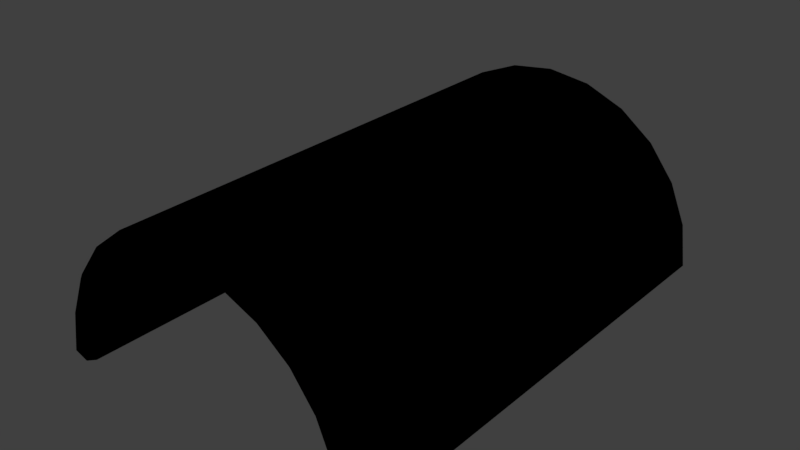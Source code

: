 # Source: tunnel.blend  (saved by Blender 2.79.0; exported with 4.5.12 LTS)
import bpy
from mathutils import Matrix  # noqa: F401  (used for matrix-valued properties, if any)

bpy.ops.wm.read_factory_settings(use_empty=True)
scene = bpy.context.scene
scene.name = 'Scene'

# ---- collections
col_collection_1 = bpy.data.collections.new('Collection 1'); scene.collection.children.link(col_collection_1)

# ---- images (referenced by path relative to the original .blend; pixels are not part of the script)
import os
ASSET_DIR = os.environ.get("B2B_ASSET_DIR", "")  # directory of the original .blend (textures are referenced by path, not embedded)
HERE = os.path.dirname(os.path.abspath(__file__))  # packed textures are extracted next to this script under _unpacked/

def load_image(name, relpath, width, height, colorspace="sRGB"):
    """Load a texture the original file referenced (path relative to the .blend, or extracted next to this script)."""
    p = next((c for c in (os.path.join(HERE, relpath), os.path.join(ASSET_DIR, relpath)) if relpath and os.path.exists(c)), "")
    if p:
        img = bpy.data.images.load(p, check_existing=True)
        img.name = name
    else:  # same state as the original file: an image datablock whose file is absent (Cycles renders it pink)
        img = bpy.data.images.new(name, width, height)
        img.source = "FILE"
        img.filepath = "//" + (relpath or name)
    img.colorspace_settings.name = colorspace
    return img
img_concrete_png = load_image('concrete.png', 'concrete.png', 1024, 1024, 'sRGB')

# ---- materials (node trees are filled in below, after node groups)
mat_material = bpy.data.materials.new('Material')
mat_material.alpha_threshold = 0.0
mat_material.roughness = 0.5

# ---- node groups
ng_gltf_metallic_roughness = bpy.data.node_groups.new('glTF Metallic Roughness', 'ShaderNodeTree')
_N = ng_gltf_metallic_roughness.nodes; _L = ng_gltf_metallic_roughness.links

# ---- material node trees
mat_material.use_nodes = True; mat_material.node_tree.nodes.clear()
_N = mat_material.node_tree.nodes; _L = mat_material.node_tree.links
n0 = _N.new('ShaderNodeOutputMaterial'); n0.name = 'Material Output'; n0.location = (460, 300)
n1 = _N.new('ShaderNodeGroup'); n1.name = 'Group'; n1.location = (240, 424)
n1.node_tree = ng_gltf_metallic_roughness
n1.inputs[1].default_value = (1.0, 1.0, 1.0, 1.0)
n1.inputs[2].default_value = (1.0, 1.0, 1.0, 1.0)
n1.inputs[3].default_value = 0.0
n1.inputs[4].default_value = 0.7
n1.inputs[5].default_value = (0.5, 0.5, 1.0, 1.0)
n1.inputs[6].default_value = 1.0
n1.inputs[7].default_value = (1.0, 1.0, 1.0, 1.0)
n1.inputs[8].default_value = 1.0
n1.inputs[9].default_value = (1.0, 1.0, 1.0, 1.0)
n1.inputs[10].default_value = (0.0, 0.0, 0.0, 1.0)
n1.inputs[11].default_value = 1.0
n1.inputs[12].default_value = 0.5
n1.inputs[13].default_value = 0.0
n1.inputs[14].default_value = 0.0
n1.inputs[15].default_value = 0.0
n1.inputs[16].default_value = (0.0, 0.0, 0.0, 1.0)
n2 = _N.new('ShaderNodeTexImage'); n2.name = 'Image Texture'; n2.location = (10, 300)
n2.width = 140
n2.image = img_concrete_png
_L.new(n1.outputs[0], n0.inputs[0])
_L.new(n2.outputs[0], n1.inputs[0])
n0.is_active_output = True

# ---- world
world_world = bpy.data.worlds.new('World'); scene.world = world_world
world_world.color = (0.05088, 0.05088, 0.05088)
world_world.use_sun_shadow = False
world_world.sun_shadow_jitter_overblur = 0.0
world_world.cycles.sampling_method = 'MANUAL'

# ---- meshes
me_mesh0_001 = bpy.data.meshes.new('mesh0.001')
me_mesh0_001.from_pydata([(5.0, 10.0, 3.979), (5.0, -10.0, 3.979), (6.124, -10.0, 2.515), (6.124, 10.0, 2.515), (6.83, -10.0, 0.8091), (6.83, 10.0, 0.8091), (7.071, -10.0, -1.021), (7.071, 10.0, -1.021), (-7.071, 10.0, -1.021), (-7.071, -10.0, -1.021), (-6.83, -10.0, 0.8091), (-6.83, 10.0, 0.8091), (-6.124, -10.0, 2.515), (-6.124, 10.0, 2.514), (-5.0, -10.0, 3.979), (-5.0, 10.0, 3.979), (-3.536, -10.0, 5.103), (-3.536, 10.0, 5.103), (-1.83, -10.0, 5.809), (-1.83, 10.0, 5.809), (4.2e-05, -10.0, 6.05), (-5e-06, 10.0, 6.05), (1.83, -10.0, 5.809), (1.83, 10.0, 5.809), (3.536, -10.0, 5.103), (3.536, 10.0, 5.103), (4.24, -9.995, 3.219), (2.998, -9.995, 4.172), (2.998, 9.995, 4.172), (4.24, 9.995, 3.219), (1.552, 9.995, 4.771), (1.552, -9.995, 4.771), (-4e-06, 9.995, 4.976), (3.6e-05, -9.995, 4.976), (-1.552, 9.995, 4.771), (-1.552, -9.995, 4.771), (-2.998, 9.995, 4.172), (-2.998, -9.995, 4.172), (-4.24, 9.995, 3.219), (-4.24, -9.995, 3.219), (-5.193, 9.995, 1.977), (-5.193, -9.995, 1.977), (-5.792, 9.995, 0.531), (-5.792, -9.995, 0.531), (-5.997, 9.995, -1.021), (-5.997, -9.995, -1.021), (5.792, 9.995, 0.531), (5.997, 9.995, -1.021), (5.997, -9.995, -1.021), (5.792, -9.995, 0.531), (5.193, 9.995, 1.977), (5.193, -9.995, 1.977), (-7.071, 10.0, -1.021), (-5.997, 9.995, -1.021), (-5.997, -9.995, -1.021), (-7.071, -10.0, -1.021), (7.071, 10.0, -1.021), (7.071, -10.0, -1.021), (5.997, -9.995, -1.021), (5.997, 9.995, -1.021), (5.365, -10.28, 2.077), (4.381, -10.28, 3.36), (5.984, -10.28, 0.5825), (5.997, -9.995, -1.021), (7.071, -10.0, -1.021), (6.949, -10.18, -0.9134), (6.194, -10.28, -0.9951), (6.194, -10.28, -0.9951), (-5.984, -10.28, 0.5825), (-6.194, -10.28, -0.9951), (-7.071, -10.0, -1.021), (-5.997, -9.995, -1.021), (-6.194, -10.28, -0.9951), (-6.949, -10.18, -0.9134), (-5.365, -10.28, 2.077), (-4.381, -10.28, 3.36), (-3.098, -10.28, 4.344), (-1.603, -10.28, 4.963), (3.7e-05, -10.28, 5.174), (1.604, -10.28, 4.963), (3.098, -10.28, 4.344), (3.463, -10.15, 4.977), (4.897, -10.15, 3.876), (1.792, -10.15, 5.668), (4.2e-05, -10.15, 5.904), (-1.792, -10.15, 5.668), (-3.463, -10.15, 4.977), (-4.897, -10.15, 3.876), (-5.998, -10.15, 2.442), (-6.689, -10.15, 0.7714), (-6.949, -10.18, -0.9134), (6.689, -10.15, 0.7714), (6.949, -10.18, -0.9134), (5.998, -10.15, 2.442), (4.378, 10.25, 3.357), (5.362, 10.25, 2.075), (5.981, 10.25, 0.5816), (6.19, 10.25, -0.9955), (7.071, 10.0, -1.021), (5.997, 9.995, -1.021), (6.19, 10.25, -0.9955), (6.951, 10.14, -0.9153), (-5.997, 9.995, -1.021), (-7.071, 10.0, -1.021), (-6.951, 10.14, -0.9153), (-6.19, 10.25, -0.9955), (-6.19, 10.25, -0.9955), (-5.981, 10.25, 0.5815), (-5.362, 10.25, 2.075), (-4.378, 10.25, 3.357), (-3.096, 10.25, 4.341), (-1.603, 10.25, 4.96), (-4e-06, 10.25, 5.171), (1.603, 10.25, 4.96), (3.096, 10.25, 4.341), (4.899, 10.12, 3.878), (3.464, 10.12, 4.979), (1.793, 10.12, 5.671), (-5e-06, 10.12, 5.907), (-1.793, 10.12, 5.671), (-3.464, 10.12, 4.979), (-4.899, 10.12, 3.878), (-6.0, 10.12, 2.443), (-6.692, 10.12, 0.7721), (-6.951, 10.14, -0.9153), (6.951, 10.14, -0.9153), (6.692, 10.12, 0.7721), (6.0, 10.12, 2.443)], [], [(0, 1, 2), (2, 3, 0), (3, 2, 4), (4, 5, 3), (5, 4, 6), (6, 7, 5), (8, 9, 11), (11, 9, 10), (11, 10, 13), (13, 10, 12), (13, 12, 15), (15, 12, 14), (15, 14, 17), (17, 14, 16), (17, 16, 19), (19, 16, 18), (19, 18, 21), (21, 18, 20), (21, 20, 23), (23, 20, 22), (23, 22, 25), (25, 22, 24), (1, 0, 24), (24, 0, 25), (26, 27, 29), (29, 27, 28), (30, 28, 31), (31, 28, 27), (32, 30, 33), (33, 30, 31), (34, 32, 35), (35, 32, 33), (36, 34, 37), (37, 34, 35), (38, 36, 39), (39, 36, 37), (40, 38, 41), (41, 38, 39), (42, 40, 43), (43, 40, 41), (44, 42, 45), (45, 42, 43), (46, 47, 49), (49, 47, 48), (50, 46, 49), (49, 51, 50), (29, 50, 51), (51, 26, 29), (52, 53, 54), (54, 55, 52), (56, 57, 58), (58, 59, 56), (26, 51, 61), (61, 51, 60), (51, 49, 60), (60, 49, 62), (63, 64, 66), (66, 64, 65), (49, 48, 67), (67, 62, 49), (45, 43, 69), (69, 43, 68), (70, 71, 72), (72, 73, 70), (43, 41, 68), (68, 41, 74), (41, 39, 74), (74, 39, 75), (39, 37, 76), (76, 75, 39), (37, 35, 77), (77, 76, 37), (35, 33, 78), (78, 77, 35), (33, 31, 78), (78, 31, 79), (31, 27, 80), (80, 79, 31), (27, 26, 61), (61, 80, 27), (1, 24, 82), (82, 24, 81), (24, 22, 83), (83, 81, 24), (22, 20, 84), (84, 83, 22), (20, 18, 84), (84, 18, 85), (18, 16, 85), (85, 16, 86), (16, 14, 86), (86, 14, 87), (14, 12, 88), (88, 87, 14), (12, 10, 89), (89, 88, 12), (10, 9, 90), (90, 89, 10), (6, 4, 92), (92, 4, 91), (4, 2, 93), (93, 91, 4), (2, 1, 93), (93, 1, 82), (82, 61, 93), (93, 61, 60), (93, 60, 62), (62, 91, 93), (91, 62, 92), (92, 62, 67), (90, 69, 68), (68, 89, 90), (89, 68, 88), (88, 68, 74), (88, 74, 87), (87, 74, 75), (87, 75, 76), (76, 86, 87), (86, 76, 85), (85, 76, 77), (85, 77, 84), (84, 77, 78), (84, 78, 79), (79, 83, 84), (83, 79, 80), (80, 81, 83), (81, 80, 61), (61, 82, 81), (50, 29, 95), (95, 29, 94), (46, 50, 96), (96, 50, 95), (47, 46, 97), (97, 46, 96), (98, 99, 100), (100, 101, 98), (102, 103, 105), (105, 103, 104), (42, 44, 106), (106, 107, 42), (40, 42, 108), (108, 42, 107), (38, 40, 108), (108, 109, 38), (36, 38, 110), (110, 38, 109), (34, 36, 111), (111, 36, 110), (32, 34, 111), (111, 112, 32), (30, 32, 113), (113, 32, 112), (28, 30, 114), (114, 30, 113), (29, 28, 114), (114, 94, 29), (25, 0, 115), (115, 116, 25), (23, 25, 116), (116, 117, 23), (21, 23, 117), (117, 118, 21), (19, 21, 119), (119, 21, 118), (17, 19, 120), (120, 19, 119), (15, 17, 120), (120, 121, 15), (13, 15, 121), (121, 122, 13), (11, 13, 122), (122, 123, 11), (8, 11, 124), (124, 11, 123), (5, 7, 125), (125, 126, 5), (3, 5, 126), (126, 127, 3), (0, 3, 115), (115, 3, 127), (94, 115, 127), (127, 95, 94), (126, 96, 95), (95, 127, 126), (125, 97, 96), (96, 126, 125), (123, 107, 124), (124, 107, 106), (122, 108, 107), (107, 123, 122), (121, 109, 108), (108, 122, 121), (120, 110, 121), (121, 110, 109), (119, 111, 120), (120, 111, 110), (118, 112, 119), (119, 112, 111), (117, 113, 118), (118, 113, 112), (116, 114, 113), (113, 117, 116), (115, 94, 114), (114, 116, 115)])
me_mesh0_001.polygons.foreach_set('use_smooth', [True] * 204)
_uv = me_mesh0_001.uv_layers.new(name='UVMap')
_uv.uv.foreach_set('vector', [-0.4062, 0.6016, 1.396, 0.6016, 1.396, 0.4473, 1.396, 0.4473, -0.4062, 0.4473, -0.4062, 0.6016, -0.4062, 0.4473, 1.396, 0.4473, 1.396, 0.2676, 1.396, 0.2676, -0.4062, 0.2676, -0.4062, 0.4473, -0.4062, 0.2676, 1.396, 0.2676, 1.396, 0.07422, 1.396, 0.07422, -0.4062, 0.07422, -0.4062, 0.2676, -0.4062, 0.07422, 1.396, 0.07422, -0.4062, 0.2676, -0.4062, 0.2676, 1.396, 0.07422, 1.396, 0.2676, -0.4062, 0.2676, 1.396, 0.2676, -0.4062, 0.4473, -0.4062, 0.4473, 1.396, 0.2676, 1.396, 0.4473, -0.4062, 0.4473, 1.396, 0.4473, -0.4062, 0.6016, -0.4062, 0.6016, 1.396, 0.4473, 1.396, 0.6016, -0.4062, 0.6016, 1.396, 0.6016, -0.4062, 0.7188, -0.4062, 0.7188, 1.396, 0.6016, 1.396, 0.7188, -0.4062, 0.7188, 1.396, 0.7188, -0.4062, 0.8203, -0.4062, 0.8203, 1.396, 0.7188, 1.396, 0.8203, -0.4062, 0.8203, 1.396, 0.8203, -0.4062, 0.9121, -0.4062, 0.9121, 1.396, 0.8203, 1.396, 0.9121, -0.4062, 0.9121, 1.396, 0.9121, -0.4062, 0.8203, -0.4062, 0.8203, 1.396, 0.9121, 1.396, 0.8203, -0.4062, 0.8203, 1.396, 0.8203, -0.4062, 0.7188, -0.4062, 0.7188, 1.396, 0.8203, 1.396, 0.7188, 1.396, 0.6016, -0.4062, 0.6016, 1.396, 0.7188, 1.396, 0.7188, -0.4062, 0.6016, -0.4062, 0.7188, 1.396, 0.5156, 1.396, 0.6133, -0.4062, 0.5156, -0.4062, 0.5156, 1.396, 0.6133, -0.4062, 0.6133, -0.4062, 0.6855, -0.4062, 0.6133, 1.396, 0.6855, 1.396, 0.6855, -0.4062, 0.6133, 1.396, 0.6133, -0.4062, 0.7051, -0.4062, 0.6855, 1.396, 0.7051, 1.396, 0.7051, -0.4062, 0.6855, 1.396, 0.6855, -0.4062, 0.6855, -0.4062, 0.7051, 1.396, 0.6855, 1.396, 0.6855, -0.4062, 0.7051, 1.396, 0.7051, -0.4062, 0.6133, -0.4062, 0.6855, 1.396, 0.6133, 1.396, 0.6133, -0.4062, 0.6855, 1.396, 0.6855, -0.4062, 0.5156, -0.4062, 0.6133, 1.396, 0.5156, 1.396, 0.5156, -0.4062, 0.6133, 1.396, 0.6133, -0.4062, 0.3848, -0.4062, 0.5156, 1.396, 0.3848, 1.396, 0.3848, -0.4062, 0.5156, 1.396, 0.5156, -0.4062, 0.2285, -0.4062, 0.3848, 1.396, 0.2285, 1.396, 0.2285, -0.4062, 0.3848, 1.396, 0.3848, -0.4062, 0.07422, -0.4062, 0.2285, 1.396, 0.07422, 1.396, 0.07422, -0.4062, 0.2285, 1.396, 0.2285, -0.4062, 0.2285, -0.4062, 0.07422, 1.396, 0.2285, 1.396, 0.2285, -0.4062, 0.07422, 1.396, 0.07422, -0.4062, 0.3848, -0.4062, 0.2285, 1.396, 0.2285, 1.396, 0.2285, 1.396, 0.3848, -0.4062, 0.3848, -0.4062, 0.5156, -0.4062, 0.3848, 1.396, 0.3848, 1.396, 0.3848, 1.396, 0.5156, -0.4062, 0.5156, -0.4062, 0.07422, -0.4062, 0.07422, 1.396, 0.07422, 1.396, 0.07422, 1.396, 0.07422, -0.4062, 0.07422, -0.4062, 0.07422, 1.396, 0.07422, 1.396, 0.07422, 1.396, 0.07422, -0.4062, 0.07422, -0.4062, 0.07422, 1.396, 0.5156, 1.396, 0.3848, 1.445, 0.5312, 1.445, 0.5312, 1.396, 0.3848, 1.445, 0.3945, 1.396, 0.3848, 1.396, 0.2285, 1.445, 0.3945, 1.445, 0.3945, 1.396, 0.2285, 1.445, 0.2402, 1.396, 0.07422, 1.396, 0.07422, 1.418, 0.07422, 1.418, 0.07422, 1.396, 0.07422, 1.41, 0.07422, 1.396, 0.2285, 1.396, 0.07422, 1.445, 0.07422, 1.445, 0.07422, 1.445, 0.2402, 1.396, 0.2285, 1.396, 0.07422, 1.396, 0.2285, 1.445, 0.07422, 1.445, 0.07422, 1.396, 0.2285, 1.445, 0.2402, 1.396, 0.07422, 1.396, 0.07422, 1.418, 0.07422, 1.418, 0.07422, 1.41, 0.07422, 1.396, 0.07422, 1.396, 0.2285, 1.396, 0.3848, 1.445, 0.2402, 1.445, 0.2402, 1.396, 0.3848, 1.445, 0.3945, 1.396, 0.3848, 1.396, 0.5156, 1.445, 0.3945, 1.445, 0.3945, 1.396, 0.5156, 1.445, 0.5312, 1.396, 0.5156, 1.396, 0.6133, 1.445, 0.6367, 1.445, 0.6367, 1.445, 0.5312, 1.396, 0.5156, 1.396, 0.6133, 1.396, 0.6855, 1.445, 0.7051, 1.445, 0.7051, 1.445, 0.6367, 1.396, 0.6133, 1.396, 0.6855, 1.396, 0.7051, 1.445, 0.7266, 1.445, 0.7266, 1.445, 0.7051, 1.396, 0.6855, 1.396, 0.7051, 1.396, 0.6855, 1.445, 0.7266, 1.445, 0.7266, 1.396, 0.6855, 1.445, 0.7051, 1.396, 0.6855, 1.396, 0.6133, 1.445, 0.6367, 1.445, 0.6367, 1.445, 0.7051, 1.396, 0.6855, 1.396, 0.6133, 1.396, 0.5156, 1.445, 0.5312, 1.445, 0.5312, 1.445, 0.6367, 1.396, 0.6133, 1.396, 0.6016, 1.396, 0.7188, 1.41, 0.5918, 1.41, 0.5918, 1.396, 0.7188, 1.41, 0.7051, 1.396, 0.7188, 1.396, 0.8203, 1.41, 0.8105, 1.41, 0.8105, 1.41, 0.7051, 1.396, 0.7188, 1.396, 0.8203, 1.396, 0.9121, 1.41, 0.9121, 1.41, 0.9121, 1.41, 0.8105, 1.396, 0.8203, 1.396, 0.9121, 1.396, 0.8203, 1.41, 0.9121, 1.41, 0.9121, 1.396, 0.8203, 1.41, 0.8105, 1.396, 0.8203, 1.396, 0.7188, 1.41, 0.8105, 1.41, 0.8105, 1.396, 0.7188, 1.41, 0.7051, 1.396, 0.7188, 1.396, 0.6016, 1.41, 0.7051, 1.41, 0.7051, 1.396, 0.6016, 1.41, 0.5918, 1.396, 0.6016, 1.396, 0.4473, 1.41, 0.4375, 1.41, 0.4375, 1.41, 0.5918, 1.396, 0.6016, 1.396, 0.4473, 1.396, 0.2676, 1.41, 0.2598, 1.41, 0.2598, 1.41, 0.4375, 1.396, 0.4473, 1.396, 0.2676, 1.396, 0.07422, 1.41, 0.07422, 1.41, 0.07422, 1.41, 0.2598, 1.396, 0.2676, 1.396, 0.07422, 1.396, 0.2676, 1.41, 0.07422, 1.41, 0.07422, 1.396, 0.2676, 1.41, 0.2598, 1.396, 0.2676, 1.396, 0.4473, 1.41, 0.4375, 1.41, 0.4375, 1.41, 0.2598, 1.396, 0.2676, 1.396, 0.4473, 1.396, 0.6016, 1.41, 0.4375, 1.41, 0.4375, 1.396, 0.6016, 1.41, 0.5918, 1.41, 0.5918, 1.445, 0.5312, 1.41, 0.4375, 1.41, 0.4375, 1.445, 0.5312, 1.445, 0.3945, 1.41, 0.4375, 1.445, 0.3945, 1.445, 0.2402, 1.445, 0.2402, 1.41, 0.2598, 1.41, 0.4375, 1.41, 0.2598, 1.445, 0.2402, 1.41, 0.07422, 1.41, 0.07422, 1.445, 0.2402, 1.445, 0.07422, 1.41, 0.07422, 1.445, 0.07422, 1.445, 0.2402, 1.445, 0.2402, 1.41, 0.2598, 1.41, 0.07422, 1.41, 0.2598, 1.445, 0.2402, 1.41, 0.4375, 1.41, 0.4375, 1.445, 0.2402, 1.445, 0.3945, 1.41, 0.4375, 1.445, 0.3945, 1.41, 0.5918, 1.41, 0.5918, 1.445, 0.3945, 1.445, 0.5312, 1.41, 0.5918, 1.445, 0.5312, 1.445, 0.6367, 1.445, 0.6367, 1.41, 0.7051, 1.41, 0.5918, 1.41, 0.7051, 1.445, 0.6367, 1.41, 0.8105, 1.41, 0.8105, 1.445, 0.6367, 1.445, 0.7051, 1.41, 0.8105, 1.445, 0.7051, 1.41, 0.9121, 1.41, 0.9121, 1.445, 0.7051, 1.445, 0.7266, 1.41, 0.9121, 1.445, 0.7266, 1.445, 0.7051, 1.445, 0.7051, 1.41, 0.8105, 1.41, 0.9121, 1.41, 0.8105, 1.445, 0.7051, 1.445, 0.6367, 1.445, 0.6367, 1.41, 0.7051, 1.41, 0.8105, 1.41, 0.7051, 1.445, 0.6367, 1.445, 0.5312, 1.445, 0.5312, 1.41, 0.5918, 1.41, 0.7051, -0.4062, 0.3848, -0.4062, 0.5156, -0.4473, 0.3945, -0.4473, 0.3945, -0.4062, 0.5156, -0.4473, 0.5312, -0.4062, 0.2285, -0.4062, 0.3848, -0.4473, 0.2402, -0.4473, 0.2402, -0.4062, 0.3848, -0.4473, 0.3945, -0.4062, 0.07422, -0.4062, 0.2285, -0.4473, 0.07422, -0.4473, 0.07422, -0.4062, 0.2285, -0.4473, 0.2402, -0.4062, 0.07422, -0.4062, 0.07422, -0.4355, 0.07422, -0.4355, 0.07422, -0.4238, 0.07422, -0.4062, 0.07422, -0.4062, 0.07422, -0.4062, 0.07422, -0.4355, 0.07422, -0.4355, 0.07422, -0.4062, 0.07422, -0.4238, 0.07422, -0.4062, 0.2285, -0.4062, 0.07422, -0.4473, 0.07422, -0.4473, 0.07422, -0.4473, 0.2402, -0.4062, 0.2285, -0.4062, 0.3848, -0.4062, 0.2285, -0.4473, 0.3945, -0.4473, 0.3945, -0.4062, 0.2285, -0.4473, 0.2402, -0.4062, 0.5156, -0.4062, 0.3848, -0.4473, 0.3945, -0.4473, 0.3945, -0.4473, 0.5312, -0.4062, 0.5156, -0.4062, 0.6133, -0.4062, 0.5156, -0.4473, 0.6367, -0.4473, 0.6367, -0.4062, 0.5156, -0.4473, 0.5312, -0.4062, 0.6855, -0.4062, 0.6133, -0.4473, 0.7051, -0.4473, 0.7051, -0.4062, 0.6133, -0.4473, 0.6367, -0.4062, 0.7051, -0.4062, 0.6855, -0.4473, 0.7051, -0.4473, 0.7051, -0.4473, 0.7266, -0.4062, 0.7051, -0.4062, 0.6855, -0.4062, 0.7051, -0.4473, 0.7051, -0.4473, 0.7051, -0.4062, 0.7051, -0.4473, 0.7266, -0.4062, 0.6133, -0.4062, 0.6855, -0.4473, 0.6367, -0.4473, 0.6367, -0.4062, 0.6855, -0.4473, 0.7051, -0.4062, 0.5156, -0.4062, 0.6133, -0.4473, 0.6367, -0.4473, 0.6367, -0.4473, 0.5312, -0.4062, 0.5156, -0.4062, 0.7188, -0.4062, 0.6016, -0.4238, 0.5918, -0.4238, 0.5918, -0.4238, 0.7051, -0.4062, 0.7188, -0.4062, 0.8203, -0.4062, 0.7188, -0.4238, 0.7051, -0.4238, 0.7051, -0.4238, 0.8105, -0.4062, 0.8203, -0.4062, 0.9121, -0.4062, 0.8203, -0.4238, 0.8105, -0.4238, 0.8105, -0.4238, 0.9121, -0.4062, 0.9121, -0.4062, 0.8203, -0.4062, 0.9121, -0.4238, 0.8105, -0.4238, 0.8105, -0.4062, 0.9121, -0.4238, 0.9121, -0.4062, 0.7188, -0.4062, 0.8203, -0.4238, 0.7051, -0.4238, 0.7051, -0.4062, 0.8203, -0.4238, 0.8105, -0.4062, 0.6016, -0.4062, 0.7188, -0.4238, 0.7051, -0.4238, 0.7051, -0.4238, 0.5918, -0.4062, 0.6016, -0.4062, 0.4473, -0.4062, 0.6016, -0.4238, 0.5918, -0.4238, 0.5918, -0.4238, 0.4375, -0.4062, 0.4473, -0.4062, 0.2676, -0.4062, 0.4473, -0.4238, 0.4375, -0.4238, 0.4375, -0.4238, 0.2598, -0.4062, 0.2676, -0.4062, 0.07422, -0.4062, 0.2676, -0.4238, 0.07422, -0.4238, 0.07422, -0.4062, 0.2676, -0.4238, 0.2598, -0.4062, 0.2676, -0.4062, 0.07422, -0.4238, 0.07422, -0.4238, 0.07422, -0.4238, 0.2598, -0.4062, 0.2676, -0.4062, 0.4473, -0.4062, 0.2676, -0.4238, 0.2598, -0.4238, 0.2598, -0.4238, 0.4375, -0.4062, 0.4473, -0.4062, 0.6016, -0.4062, 0.4473, -0.4238, 0.5918, -0.4238, 0.5918, -0.4062, 0.4473, -0.4238, 0.4375, -0.4473, 0.5312, -0.4238, 0.5918, -0.4238, 0.4375, -0.4238, 0.4375, -0.4473, 0.3945, -0.4473, 0.5312, -0.4238, 0.2598, -0.4473, 0.2402, -0.4473, 0.3945, -0.4473, 0.3945, -0.4238, 0.4375, -0.4238, 0.2598, -0.4238, 0.07422, -0.4473, 0.07422, -0.4473, 0.2402, -0.4473, 0.2402, -0.4238, 0.2598, -0.4238, 0.07422, -0.4238, 0.2598, -0.4473, 0.2402, -0.4238, 0.07422, -0.4238, 0.07422, -0.4473, 0.2402, -0.4473, 0.07422, -0.4238, 0.4375, -0.4473, 0.3945, -0.4473, 0.2402, -0.4473, 0.2402, -0.4238, 0.2598, -0.4238, 0.4375, -0.4238, 0.5918, -0.4473, 0.5312, -0.4473, 0.3945, -0.4473, 0.3945, -0.4238, 0.4375, -0.4238, 0.5918, -0.4238, 0.7051, -0.4473, 0.6367, -0.4238, 0.5918, -0.4238, 0.5918, -0.4473, 0.6367, -0.4473, 0.5312, -0.4238, 0.8105, -0.4473, 0.7051, -0.4238, 0.7051, -0.4238, 0.7051, -0.4473, 0.7051, -0.4473, 0.6367, -0.4238, 0.9121, -0.4473, 0.7266, -0.4238, 0.8105, -0.4238, 0.8105, -0.4473, 0.7266, -0.4473, 0.7051, -0.4238, 0.8105, -0.4473, 0.7051, -0.4238, 0.9121, -0.4238, 0.9121, -0.4473, 0.7051, -0.4473, 0.7266, -0.4238, 0.7051, -0.4473, 0.6367, -0.4473, 0.7051, -0.4473, 0.7051, -0.4238, 0.8105, -0.4238, 0.7051, -0.4238, 0.5918, -0.4473, 0.5312, -0.4473, 0.6367, -0.4473, 0.6367, -0.4238, 0.7051, -0.4238, 0.5918])
me_mesh0_001.materials.append(mat_material)
me_mesh0_001.use_remesh_preserve_volume = False
me_mesh0_001.use_remesh_preserve_attributes = False
me_mesh0_001.use_mirror_vertex_groups = False
me_mesh0_001.update()

# ---- objects
ob_obj0_col = bpy.data.objects.new('obj0-col', me_mesh0_001)

# ---- transforms, parenting, visibility, modifiers, constraints
ob_obj0_col.location = (0.0, 0.0, 0.0)
ob_obj0_col.lineart.crease_threshold = 0.0

# ---- collection membership
col_collection_1.objects.link(ob_obj0_col)

# ---- scene / render settings (as saved in the file)
scene.frame_start = 1; scene.frame_end = 250; scene.frame_set(1)
scene.render.engine = 'CYCLES'
scene.render.resolution_percentage = 50
scene.render.dither_intensity = 0.0
scene.cycles.use_denoising = False
scene.cycles.samples = 128
scene.cycles.sampling_pattern = 'TABULATED_SOBOL'
scene.cycles.use_adaptive_sampling = False
scene.cycles.use_light_tree = False
scene.cycles.blur_glossy = 0.0
scene.cycles.sample_clamp_indirect = 0.0
scene.view_settings.view_transform = 'Standard'
bpy.context.view_layer.update()

# ---- added for rendering (the .blend has no active camera and no usable light): camera, sun
cam_auto = bpy.data.cameras.new('AutoCamera')
cam_auto.lens = 50.0
cam_auto.sensor_width = 36.0
cam_auto.clip_end = 1000.0
ob_auto_camera = bpy.data.objects.new('AutoCamera', cam_auto)
scene.collection.objects.link(ob_auto_camera)
ob_auto_camera.location = (23.9776, -28.7911, 21.6966)
ob_auto_camera.rotation_euler = (1.09748, -7.21219e-08, 0.694738)
scene.camera = ob_auto_camera
light_auto_sun = bpy.data.lights.new('AutoSun', 'SUN')
light_auto_sun.energy = 3.0
light_auto_sun.angle = 0.0523599
ob_auto_sun = bpy.data.objects.new('AutoSun', light_auto_sun)
scene.collection.objects.link(ob_auto_sun)
ob_auto_sun.rotation_euler = (0.872665, 0.174533, 0.523599)
bpy.context.view_layer.update()
